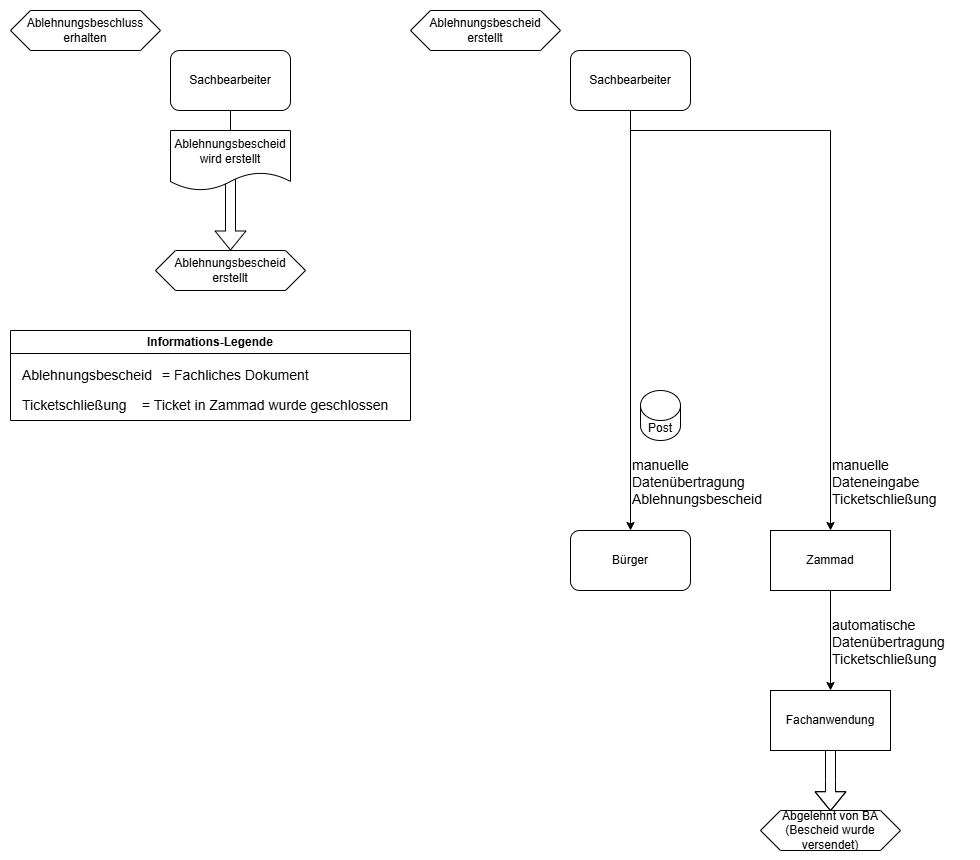

The diagram above was exported from draw.io. Its source (the exported page's mxGraphModel, read from the mxfile embedded in the PNG):
<mxGraphModel dx="1042" dy="626" grid="1" gridSize="10" guides="1" tooltips="1" connect="1" arrows="1" fold="1" page="1" pageScale="1" pageWidth="827" pageHeight="1169" math="0" shadow="0">
  <root>
    <mxCell id="0" />
    <mxCell id="1" parent="0" />
    <mxCell id="7L9ohIu9Zikbuw8OAaq6-15" style="edgeStyle=orthogonalEdgeStyle;rounded=0;orthogonalLoop=1;jettySize=auto;html=1;entryX=0.5;entryY=0;entryDx=0;entryDy=0;" parent="1" edge="1">
      <mxGeometry relative="1" as="geometry">
        <mxPoint x="820" y="760" as="targetPoint" />
      </mxGeometry>
    </mxCell>
    <mxCell id="LlhfU72I9dmq7htYtraM-258" value="Ablehnungsbeschluss erhalten" style="shape=hexagon;perimeter=hexagonPerimeter2;whiteSpace=wrap;html=1;fixedSize=1;" parent="1" vertex="1">
      <mxGeometry x="40" y="80" width="150" height="40" as="geometry" />
    </mxCell>
    <mxCell id="LlhfU72I9dmq7htYtraM-259" value="Informations-Legende" style="swimlane;whiteSpace=wrap;html=1;" parent="1" vertex="1">
      <mxGeometry x="40" y="400" width="400" height="90" as="geometry" />
    </mxCell>
    <mxCell id="LlhfU72I9dmq7htYtraM-260" value="&lt;span style=&quot;font-size: 14px; text-wrap-mode: wrap;&quot;&gt;Ablehnungsbescheid&lt;/span&gt;" style="text;html=1;align=left;verticalAlign=middle;resizable=0;points=[];autosize=1;strokeColor=none;fillColor=none;" parent="LlhfU72I9dmq7htYtraM-259" vertex="1">
      <mxGeometry x="10" y="30" width="150" height="30" as="geometry" />
    </mxCell>
    <mxCell id="LlhfU72I9dmq7htYtraM-261" value="&lt;font style=&quot;font-size: 14px;&quot;&gt;= Fachliches Dokument&lt;/font&gt;" style="text;html=1;align=left;verticalAlign=middle;resizable=0;points=[];autosize=1;strokeColor=none;fillColor=none;" parent="LlhfU72I9dmq7htYtraM-259" vertex="1">
      <mxGeometry x="150" y="30" width="170" height="30" as="geometry" />
    </mxCell>
    <mxCell id="LlhfU72I9dmq7htYtraM-262" value="&lt;font style=&quot;font-size: 14px;&quot;&gt;Ticketschließung&lt;/font&gt;" style="text;html=1;align=left;verticalAlign=middle;resizable=0;points=[];autosize=1;strokeColor=none;fillColor=none;" parent="LlhfU72I9dmq7htYtraM-259" vertex="1">
      <mxGeometry x="10" y="60" width="130" height="30" as="geometry" />
    </mxCell>
    <mxCell id="LlhfU72I9dmq7htYtraM-263" value="&lt;font style=&quot;font-size: 14px;&quot;&gt;= Ticket in Zammad wurde geschlossen&lt;/font&gt;" style="text;html=1;align=left;verticalAlign=middle;resizable=0;points=[];autosize=1;strokeColor=none;fillColor=none;" parent="LlhfU72I9dmq7htYtraM-259" vertex="1">
      <mxGeometry x="130" y="60" width="270" height="30" as="geometry" />
    </mxCell>
    <mxCell id="LlhfU72I9dmq7htYtraM-264" value="Ablehnungsbescheid erstellt" style="shape=hexagon;perimeter=hexagonPerimeter2;whiteSpace=wrap;html=1;fixedSize=1;" parent="1" vertex="1">
      <mxGeometry x="440" y="80" width="150" height="40" as="geometry" />
    </mxCell>
    <mxCell id="LlhfU72I9dmq7htYtraM-265" style="edgeStyle=orthogonalEdgeStyle;rounded=0;orthogonalLoop=1;jettySize=auto;html=1;entryX=0.5;entryY=0;entryDx=0;entryDy=0;" parent="1" source="LlhfU72I9dmq7htYtraM-267" target="LlhfU72I9dmq7htYtraM-268" edge="1">
      <mxGeometry relative="1" as="geometry" />
    </mxCell>
    <mxCell id="LlhfU72I9dmq7htYtraM-266" style="edgeStyle=orthogonalEdgeStyle;rounded=0;orthogonalLoop=1;jettySize=auto;html=1;entryX=0.5;entryY=0;entryDx=0;entryDy=0;" parent="1" source="LlhfU72I9dmq7htYtraM-267" edge="1">
      <mxGeometry relative="1" as="geometry">
        <mxPoint x="860" y="600" as="targetPoint" />
        <Array as="points">
          <mxPoint x="660" y="200" />
          <mxPoint x="860" y="200" />
        </Array>
      </mxGeometry>
    </mxCell>
    <mxCell id="LlhfU72I9dmq7htYtraM-267" value="Sachbearbeiter" style="rounded=1;whiteSpace=wrap;html=1;" parent="1" vertex="1">
      <mxGeometry x="600" y="120" width="120" height="60" as="geometry" />
    </mxCell>
    <mxCell id="LlhfU72I9dmq7htYtraM-268" value="Bürger" style="rounded=1;whiteSpace=wrap;html=1;" parent="1" vertex="1">
      <mxGeometry x="600" y="600" width="120" height="60" as="geometry" />
    </mxCell>
    <mxCell id="LlhfU72I9dmq7htYtraM-269" value="&lt;div&gt;&lt;font style=&quot;font-size: 14px;&quot;&gt;manuelle&lt;br&gt;&lt;/font&gt;&lt;/div&gt;&lt;div&gt;&lt;font style=&quot;font-size: 14px;&quot;&gt;Datenübertragung&lt;/font&gt;&lt;/div&gt;&lt;div&gt;&lt;font style=&quot;font-size: 14px;&quot;&gt;Ablehnungsbescheid&amp;nbsp;&lt;/font&gt;&lt;/div&gt;" style="text;whiteSpace=wrap;html=1;" parent="1" vertex="1">
      <mxGeometry x="660" y="520" width="120" height="50" as="geometry" />
    </mxCell>
    <mxCell id="LlhfU72I9dmq7htYtraM-270" value="Sachbearbeiter" style="rounded=1;whiteSpace=wrap;html=1;" parent="1" vertex="1">
      <mxGeometry x="200" y="120" width="120" height="60" as="geometry" />
    </mxCell>
    <mxCell id="LlhfU72I9dmq7htYtraM-272" value="" style="endArrow=none;html=1;rounded=0;exitX=0.5;exitY=0;exitDx=0;exitDy=0;entryX=0.5;entryY=1;entryDx=0;entryDy=0;" parent="1" target="LlhfU72I9dmq7htYtraM-270" edge="1">
      <mxGeometry width="50" height="50" relative="1" as="geometry">
        <mxPoint x="260" y="200" as="sourcePoint" />
        <mxPoint x="430" y="240.67000000000007" as="targetPoint" />
      </mxGeometry>
    </mxCell>
    <mxCell id="LlhfU72I9dmq7htYtraM-273" value="Post" style="shape=cylinder3;whiteSpace=wrap;html=1;boundedLbl=1;backgroundOutline=1;size=15;" parent="1" vertex="1">
      <mxGeometry x="670" y="460" width="40" height="50" as="geometry" />
    </mxCell>
    <mxCell id="LlhfU72I9dmq7htYtraM-274" style="edgeStyle=orthogonalEdgeStyle;rounded=0;orthogonalLoop=1;jettySize=auto;html=1;entryX=0.5;entryY=0;entryDx=0;entryDy=0;exitX=0.5;exitY=1;exitDx=0;exitDy=0;" parent="1" edge="1">
      <mxGeometry relative="1" as="geometry">
        <mxPoint x="860" y="660" as="sourcePoint" />
        <mxPoint x="860" y="759.9999999999998" as="targetPoint" />
      </mxGeometry>
    </mxCell>
    <mxCell id="LlhfU72I9dmq7htYtraM-275" value="Zammad" style="rounded=0;whiteSpace=wrap;html=1;" parent="1" vertex="1">
      <mxGeometry x="800" y="600" width="120" height="60" as="geometry" />
    </mxCell>
    <mxCell id="LlhfU72I9dmq7htYtraM-276" value="&lt;div&gt;&lt;font style=&quot;font-size: 14px;&quot;&gt;manuelle&lt;/font&gt;&lt;/div&gt;&lt;div&gt;&lt;font style=&quot;font-size: 14px;&quot;&gt;Dateneingabe&lt;/font&gt;&lt;/div&gt;&lt;div&gt;&lt;font style=&quot;font-size: 14px;&quot;&gt;Ticketschließung&lt;/font&gt;&lt;/div&gt;" style="text;whiteSpace=wrap;html=1;" parent="1" vertex="1">
      <mxGeometry x="860" y="520" width="120" height="60" as="geometry" />
    </mxCell>
    <mxCell id="LlhfU72I9dmq7htYtraM-277" value="&lt;div&gt;&lt;font style=&quot;font-size: 14px;&quot;&gt;automatische&lt;/font&gt;&lt;/div&gt;&lt;div&gt;&lt;font style=&quot;font-size: 14px;&quot;&gt;Datenübertragung&lt;/font&gt;&lt;/div&gt;&lt;div&gt;&lt;font style=&quot;font-size: 14px;&quot;&gt;Ticketschließung&lt;/font&gt;&lt;/div&gt;" style="text;whiteSpace=wrap;html=1;" parent="1" vertex="1">
      <mxGeometry x="860" y="680" width="150" height="40" as="geometry" />
    </mxCell>
    <mxCell id="LlhfU72I9dmq7htYtraM-278" value="" style="shape=flexArrow;endArrow=classic;html=1;rounded=0;" parent="1" edge="1">
      <mxGeometry width="50" height="50" relative="1" as="geometry">
        <mxPoint x="860" y="810.6700000000001" as="sourcePoint" />
        <mxPoint x="860" y="880.6700000000001" as="targetPoint" />
        <Array as="points">
          <mxPoint x="860" y="850" />
        </Array>
      </mxGeometry>
    </mxCell>
    <mxCell id="LlhfU72I9dmq7htYtraM-279" value="Abgelehnt von BA (Bescheid wurde versendet)" style="shape=hexagon;perimeter=hexagonPerimeter2;whiteSpace=wrap;html=1;fixedSize=1;" parent="1" vertex="1">
      <mxGeometry x="790" y="880" width="140" height="40" as="geometry" />
    </mxCell>
    <mxCell id="LlhfU72I9dmq7htYtraM-280" value="Fachanwendung" style="rounded=0;whiteSpace=wrap;html=1;" parent="1" vertex="1">
      <mxGeometry x="800" y="760" width="120" height="60" as="geometry" />
    </mxCell>
    <mxCell id="qAFt9LCaFVOHanzLFR6y-34" value="Ablehnungsbescheid erstellt" style="shape=hexagon;perimeter=hexagonPerimeter2;whiteSpace=wrap;html=1;fixedSize=1;" parent="1" vertex="1">
      <mxGeometry x="185" y="320" width="150" height="40" as="geometry" />
    </mxCell>
    <mxCell id="qAFt9LCaFVOHanzLFR6y-41" value="" style="shape=flexArrow;endArrow=classic;html=1;rounded=0;entryX=0.5;entryY=0;entryDx=0;entryDy=0;" parent="1" target="qAFt9LCaFVOHanzLFR6y-34" edge="1">
      <mxGeometry width="50" height="50" relative="1" as="geometry">
        <mxPoint x="260" y="240" as="sourcePoint" />
        <mxPoint x="230" y="240" as="targetPoint" />
      </mxGeometry>
    </mxCell>
    <mxCell id="qAFt9LCaFVOHanzLFR6y-42" value="Ablehnungsbescheid wird erstellt" style="shape=document;whiteSpace=wrap;html=1;boundedLbl=1;" parent="1" vertex="1">
      <mxGeometry x="200" y="200" width="120" height="60" as="geometry" />
    </mxCell>
    <mxCell id="y3_wJBhholFbL3LH-QKC-1" value="" style="rounded=0;whiteSpace=wrap;html=1;fillColor=none;strokeColor=none;" parent="1" vertex="1">
      <mxGeometry x="30" y="70" width="960" height="860" as="geometry" />
    </mxCell>
  </root>
</mxGraphModel>